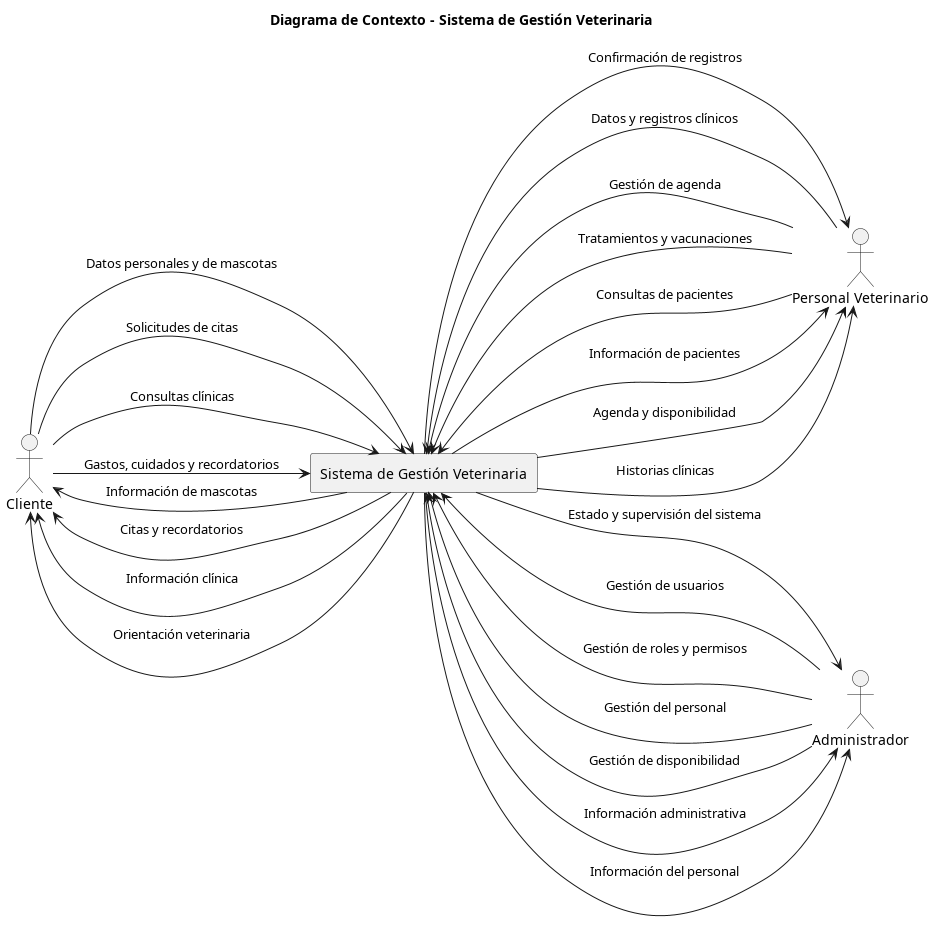

The diagram above was rendered by PlantUML. Its source (embedded in the PNG):
@startuml
title Diagrama de Contexto - Sistema de Gestión Veterinaria

left to right direction

actor "Cliente" as Cliente
actor "Personal Veterinario" as Veterinario
actor "Administrador" as Administrador

rectangle "Sistema de Gestión Veterinaria" as Sistema

Cliente --> Sistema : Datos personales y de mascotas
Cliente --> Sistema : Solicitudes de citas
Cliente --> Sistema : Consultas clínicas
Cliente --> Sistema : Gastos, cuidados y recordatorios

Sistema --> Cliente : Información de mascotas
Sistema --> Cliente : Citas y recordatorios
Sistema --> Cliente : Información clínica
Sistema --> Cliente : Orientación veterinaria

Veterinario --> Sistema : Datos y registros clínicos
Veterinario --> Sistema : Gestión de agenda
Veterinario --> Sistema : Tratamientos y vacunaciones
Veterinario --> Sistema : Consultas de pacientes

Sistema --> Veterinario : Información de pacientes
Sistema --> Veterinario : Agenda y disponibilidad
Sistema --> Veterinario : Historias clínicas
Sistema --> Veterinario : Confirmación de registros

Administrador --> Sistema : Gestión de usuarios
Administrador --> Sistema : Gestión de roles y permisos
Administrador --> Sistema : Gestión del personal
Administrador --> Sistema : Gestión de disponibilidad

Sistema --> Administrador : Información administrativa
Sistema --> Administrador : Información del personal
Sistema --> Administrador : Estado y supervisión del sistema

@enduml